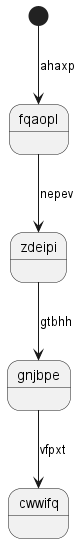

The diagram above was rendered by PlantUML. Its source (embedded in the PNG):
@startuml
state fqaopl
[*] --> fqaopl : ahaxp
fqaopl --> zdeipi : nepev
zdeipi --> gnjbpe : gtbhh
gnjbpe --> cwwifq : vfpxt
@enduml